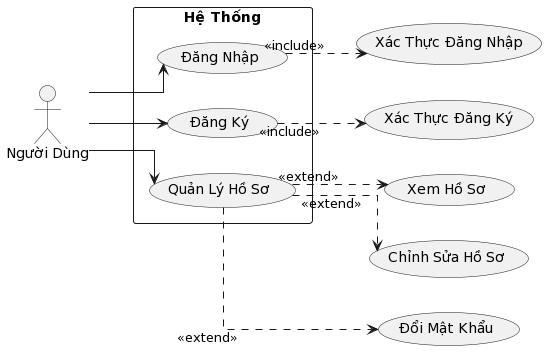

The diagram above was rendered by PlantUML. Its source (embedded in the PNG):
@startuml
left to right direction
skinparam linetype ortho
actor "Người Dùng" as user
rectangle "Hệ Thống" {
  usecase "Đăng Nhập" as login
  usecase "Đăng Ký" as register
  usecase "Quản Lý Hồ Sơ" as manageProfile
}

user --> login 
user --> register 
user --> manageProfile

login ..> (Xác Thực Đăng Nhập) : <<include>>
register ..> (Xác Thực Đăng Ký) : <<include>>
manageProfile ..> (Xem Hồ Sơ) : <<extend>>
manageProfile ..> (Chỉnh Sửa Hồ Sơ) : <<extend>>
manageProfile ..> (Đổi Mật Khẩu) : <<extend>>
@enduml